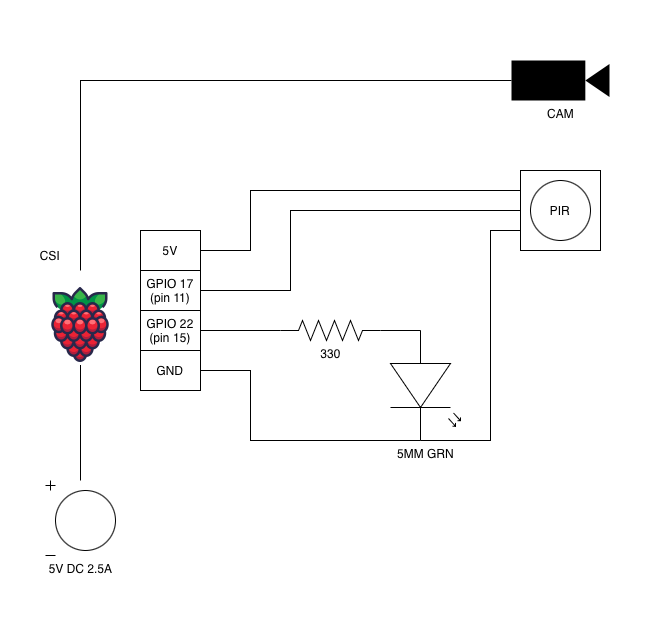

The diagram above was exported from draw.io. Its source (the exported page's mxGraphModel, read from the mxfile embedded in the PNG):
<mxGraphModel dx="655" dy="692" grid="1" gridSize="10" guides="1" tooltips="1" connect="1" arrows="1" fold="1" page="1" pageScale="1" pageWidth="1100" pageHeight="850" background="#FFFFFF" math="0" shadow="0">
  <root>
    <mxCell id="0" />
    <mxCell id="1" parent="0" />
    <mxCell id="mT_AS1oVsLziC1qkawJs-43" edge="1" parent="1" source="mT_AS1oVsLziC1qkawJs-3" style="edgeStyle=orthogonalEdgeStyle;rounded=0;orthogonalLoop=1;jettySize=auto;html=1;exitX=1;exitY=0.57;exitDx=0;exitDy=0;exitPerimeter=0;endArrow=none;endFill=0;">
      <mxGeometry relative="1" as="geometry">
        <Array as="points">
          <mxPoint x="280" y="510" />
          <mxPoint x="280" y="440" />
        </Array>
        <mxPoint x="230" y="440" as="targetPoint" />
      </mxGeometry>
    </mxCell>
    <mxCell id="mT_AS1oVsLziC1qkawJs-53" edge="1" parent="1" source="mT_AS1oVsLziC1qkawJs-3" style="edgeStyle=orthogonalEdgeStyle;rounded=0;orthogonalLoop=1;jettySize=auto;html=1;exitX=1;exitY=0.57;exitDx=0;exitDy=0;exitPerimeter=0;entryX=0;entryY=0.75;entryDx=0;entryDy=0;endArrow=none;endFill=0;" target="mT_AS1oVsLziC1qkawJs-49">
      <mxGeometry relative="1" as="geometry">
        <Array as="points">
          <mxPoint x="520" y="510" />
          <mxPoint x="520" y="300" />
        </Array>
        <mxPoint x="530" y="300" as="targetPoint" />
      </mxGeometry>
    </mxCell>
    <mxCell id="mT_AS1oVsLziC1qkawJs-3" parent="1" style="verticalLabelPosition=bottom;shadow=0;dashed=0;align=center;html=1;verticalAlign=top;shape=mxgraph.electrical.opto_electronics.led_2;pointerEvents=1;direction=south;" value="5MM GRN" vertex="1">
      <mxGeometry height="110" width="70" x="420" y="400" as="geometry" />
    </mxCell>
    <mxCell id="mT_AS1oVsLziC1qkawJs-4" parent="1" style="shape=image;html=1;verticalAlign=top;verticalLabelPosition=bottom;labelBackgroundColor=#ffffff;imageAspect=0;aspect=fixed;image=https://icons.diagrams.net/icon-cache1/Fruit-2455/Fruit_iconfree_Filled_Outline_raspberry-healthy-organic-food-fruit_icon-896.svg" value="" vertex="1">
      <mxGeometry height="80" width="80" x="70" y="354.5" as="geometry" />
    </mxCell>
    <mxCell id="mT_AS1oVsLziC1qkawJs-31" parent="1" style="shape=table;startSize=0;container=1;collapsible=0;childLayout=tableLayout;" value="" vertex="1">
      <mxGeometry height="160" width="60" x="170" y="300" as="geometry" />
    </mxCell>
    <mxCell id="mT_AS1oVsLziC1qkawJs-54" parent="mT_AS1oVsLziC1qkawJs-31" style="shape=tableRow;horizontal=0;startSize=0;swimlaneHead=0;swimlaneBody=0;strokeColor=inherit;top=0;left=0;bottom=0;right=0;collapsible=0;dropTarget=0;fillColor=none;points=[[0,0.5],[1,0.5]];portConstraint=eastwest;" vertex="1">
      <mxGeometry height="40" width="60" as="geometry" />
    </mxCell>
    <mxCell id="mT_AS1oVsLziC1qkawJs-55" parent="mT_AS1oVsLziC1qkawJs-54" style="shape=partialRectangle;html=1;whiteSpace=wrap;connectable=0;strokeColor=inherit;overflow=hidden;fillColor=none;top=0;left=0;bottom=0;right=0;pointerEvents=1;" value="5V" vertex="1">
      <mxGeometry height="40" width="60" as="geometry">
        <mxRectangle height="40" width="60" as="alternateBounds" />
      </mxGeometry>
    </mxCell>
    <mxCell id="mT_AS1oVsLziC1qkawJs-32" parent="mT_AS1oVsLziC1qkawJs-31" style="shape=tableRow;horizontal=0;startSize=0;swimlaneHead=0;swimlaneBody=0;strokeColor=inherit;top=0;left=0;bottom=0;right=0;collapsible=0;dropTarget=0;fillColor=none;points=[[0,0.5],[1,0.5]];portConstraint=eastwest;" value="" vertex="1">
      <mxGeometry height="40" width="60" y="40" as="geometry" />
    </mxCell>
    <mxCell id="mT_AS1oVsLziC1qkawJs-33" parent="mT_AS1oVsLziC1qkawJs-32" style="shape=partialRectangle;html=1;whiteSpace=wrap;connectable=0;strokeColor=inherit;overflow=hidden;fillColor=none;top=0;left=0;bottom=0;right=0;pointerEvents=1;" value="GPIO 17&lt;div&gt;(pin 11)&lt;/div&gt;" vertex="1">
      <mxGeometry height="40" width="60" as="geometry">
        <mxRectangle height="40" width="60" as="alternateBounds" />
      </mxGeometry>
    </mxCell>
    <mxCell id="mT_AS1oVsLziC1qkawJs-34" parent="mT_AS1oVsLziC1qkawJs-31" style="shape=tableRow;horizontal=0;startSize=0;swimlaneHead=0;swimlaneBody=0;strokeColor=inherit;top=0;left=0;bottom=0;right=0;collapsible=0;dropTarget=0;fillColor=none;points=[[0,0.5],[1,0.5]];portConstraint=eastwest;" value="" vertex="1">
      <mxGeometry height="40" width="60" y="80" as="geometry" />
    </mxCell>
    <mxCell id="mT_AS1oVsLziC1qkawJs-35" parent="mT_AS1oVsLziC1qkawJs-34" style="shape=partialRectangle;html=1;whiteSpace=wrap;connectable=0;strokeColor=inherit;overflow=hidden;fillColor=none;top=0;left=0;bottom=0;right=0;pointerEvents=1;" value="GPIO 22&lt;div&gt;(pin 15)&lt;/div&gt;" vertex="1">
      <mxGeometry height="40" width="60" as="geometry">
        <mxRectangle height="40" width="60" as="alternateBounds" />
      </mxGeometry>
    </mxCell>
    <mxCell id="mT_AS1oVsLziC1qkawJs-38" parent="mT_AS1oVsLziC1qkawJs-31" style="shape=tableRow;horizontal=0;startSize=0;swimlaneHead=0;swimlaneBody=0;strokeColor=inherit;top=0;left=0;bottom=0;right=0;collapsible=0;dropTarget=0;fillColor=none;points=[[0,0.5],[1,0.5]];portConstraint=eastwest;" value="" vertex="1">
      <mxGeometry height="40" width="60" y="120" as="geometry" />
    </mxCell>
    <mxCell id="mT_AS1oVsLziC1qkawJs-39" parent="mT_AS1oVsLziC1qkawJs-38" style="shape=partialRectangle;html=1;whiteSpace=wrap;connectable=0;strokeColor=inherit;overflow=hidden;fillColor=none;top=0;left=0;bottom=0;right=0;pointerEvents=1;" value="GND" vertex="1">
      <mxGeometry height="40" width="60" as="geometry">
        <mxRectangle height="40" width="60" as="alternateBounds" />
      </mxGeometry>
    </mxCell>
    <mxCell id="mT_AS1oVsLziC1qkawJs-41" edge="1" parent="1" source="mT_AS1oVsLziC1qkawJs-40" style="rounded=0;orthogonalLoop=1;jettySize=auto;html=1;exitX=0;exitY=0.5;exitDx=0;exitDy=0;exitPerimeter=0;endArrow=none;endFill=0;entryX=1;entryY=0.5;entryDx=0;entryDy=0;" target="mT_AS1oVsLziC1qkawJs-34">
      <mxGeometry relative="1" as="geometry">
        <mxPoint x="240" y="395" as="targetPoint" />
      </mxGeometry>
    </mxCell>
    <mxCell id="mT_AS1oVsLziC1qkawJs-42" edge="1" parent="1" source="mT_AS1oVsLziC1qkawJs-40" style="edgeStyle=orthogonalEdgeStyle;rounded=0;orthogonalLoop=1;jettySize=auto;html=1;exitX=1;exitY=0.5;exitDx=0;exitDy=0;exitPerimeter=0;entryX=0;entryY=0.57;entryDx=0;entryDy=0;entryPerimeter=0;endArrow=none;endFill=0;" target="mT_AS1oVsLziC1qkawJs-3">
      <mxGeometry relative="1" as="geometry">
        <Array as="points">
          <mxPoint x="440" y="400" />
          <mxPoint x="440" y="400" />
        </Array>
        <mxPoint x="450" y="390" as="targetPoint" />
      </mxGeometry>
    </mxCell>
    <mxCell id="mT_AS1oVsLziC1qkawJs-40" parent="1" style="pointerEvents=1;verticalLabelPosition=bottom;shadow=0;dashed=0;align=center;html=1;verticalAlign=top;shape=mxgraph.electrical.resistors.resistor_2;" value="330" vertex="1">
      <mxGeometry height="20" width="100" x="310" y="390" as="geometry" />
    </mxCell>
    <mxCell id="mT_AS1oVsLziC1qkawJs-46" parent="1" style="shape=mxgraph.signs.tech.video_camera;html=1;pointerEvents=1;fillColor=#000000;strokeColor=none;verticalLabelPosition=bottom;verticalAlign=top;align=center;" value="CAM" vertex="1">
      <mxGeometry height="40" width="98" x="541" y="130" as="geometry" />
    </mxCell>
    <mxCell id="mT_AS1oVsLziC1qkawJs-48" edge="1" parent="1" style="edgeStyle=orthogonalEdgeStyle;orthogonalLoop=1;jettySize=auto;html=1;rounded=0;entryX=0;entryY=0.5;entryDx=0;entryDy=0;entryPerimeter=0;endArrow=none;endFill=0;" target="mT_AS1oVsLziC1qkawJs-46" value="">
      <mxGeometry relative="1" width="80" as="geometry">
        <Array as="points">
          <mxPoint x="110" y="150" />
        </Array>
        <mxPoint x="110" y="340" as="sourcePoint" />
        <mxPoint x="344" y="100" as="targetPoint" />
      </mxGeometry>
    </mxCell>
    <mxCell id="mT_AS1oVsLziC1qkawJs-52" edge="1" parent="1" source="mT_AS1oVsLziC1qkawJs-49" style="edgeStyle=orthogonalEdgeStyle;rounded=0;orthogonalLoop=1;jettySize=auto;html=1;endArrow=none;endFill=0;entryX=1;entryY=0.5;entryDx=0;entryDy=0;" target="mT_AS1oVsLziC1qkawJs-32">
      <mxGeometry relative="1" as="geometry">
        <Array as="points">
          <mxPoint x="320" y="280" />
          <mxPoint x="320" y="360" />
        </Array>
        <mxPoint x="240" y="360" as="targetPoint" />
      </mxGeometry>
    </mxCell>
    <mxCell id="mT_AS1oVsLziC1qkawJs-49" parent="1" style="whiteSpace=wrap;html=1;aspect=fixed;fillColor=none;" value="PIR" vertex="1">
      <mxGeometry height="80" width="80" x="550" y="240" as="geometry" />
    </mxCell>
    <mxCell id="mT_AS1oVsLziC1qkawJs-50" parent="1" style="ellipse;whiteSpace=wrap;html=1;aspect=fixed;fillColor=none;" value="" vertex="1">
      <mxGeometry height="60" width="60" x="560" y="250" as="geometry" />
    </mxCell>
    <mxCell id="mT_AS1oVsLziC1qkawJs-56" edge="1" parent="1" source="mT_AS1oVsLziC1qkawJs-54" style="edgeStyle=orthogonalEdgeStyle;rounded=0;orthogonalLoop=1;jettySize=auto;html=1;exitX=1;exitY=0.5;exitDx=0;exitDy=0;endArrow=none;endFill=0;entryX=0;entryY=0.25;entryDx=0;entryDy=0;" target="mT_AS1oVsLziC1qkawJs-49">
      <mxGeometry relative="1" as="geometry">
        <Array as="points">
          <mxPoint x="280" y="320" />
          <mxPoint x="280" y="260" />
        </Array>
        <mxPoint x="540" y="260" as="targetPoint" />
      </mxGeometry>
    </mxCell>
    <mxCell id="mT_AS1oVsLziC1qkawJs-60" edge="1" parent="1" source="mT_AS1oVsLziC1qkawJs-59" style="edgeStyle=orthogonalEdgeStyle;rounded=0;orthogonalLoop=1;jettySize=auto;html=1;endArrow=none;endFill=0;" target="mT_AS1oVsLziC1qkawJs-4">
      <mxGeometry relative="1" as="geometry" />
    </mxCell>
    <mxCell id="mT_AS1oVsLziC1qkawJs-59" parent="1" style="pointerEvents=1;verticalLabelPosition=bottom;shadow=0;dashed=0;align=center;html=1;verticalAlign=top;shape=mxgraph.electrical.signal_sources.dc_source_1;fillColor=none;" value="5V DC 2.5A" vertex="1">
      <mxGeometry height="75" width="70" x="75" y="550" as="geometry" />
    </mxCell>
    <mxCell id="mT_AS1oVsLziC1qkawJs-69" parent="1" style="text;html=1;whiteSpace=wrap;strokeColor=none;fillColor=none;align=center;verticalAlign=middle;rounded=0;" value="CSI" vertex="1">
      <mxGeometry height="30" width="40" x="60" y="310" as="geometry" />
    </mxCell>
    <mxCell id="mT_AS1oVsLziC1qkawJs-72" parent="1" style="shape=waypoint;sketch=0;size=6;pointerEvents=1;points=[];fillColor=none;resizable=0;rotatable=0;perimeter=centerPerimeter;snapToPoint=1;strokeColor=light-dark(#ffffff, #ededed);" value="" vertex="1">
      <mxGeometry height="20" width="20" x="670" y="70" as="geometry" />
    </mxCell>
    <mxCell id="mT_AS1oVsLziC1qkawJs-73" parent="1" style="shape=waypoint;sketch=0;size=6;pointerEvents=1;points=[];fillColor=none;resizable=0;rotatable=0;perimeter=centerPerimeter;snapToPoint=1;strokeColor=light-dark(#ffffff, #ededed);" value="" vertex="1">
      <mxGeometry height="20" width="20" x="670" y="670" as="geometry" />
    </mxCell>
    <mxCell id="mT_AS1oVsLziC1qkawJs-74" parent="1" style="shape=waypoint;sketch=0;size=6;pointerEvents=1;points=[];fillColor=none;resizable=0;rotatable=0;perimeter=centerPerimeter;snapToPoint=1;strokeColor=light-dark(#ffffff, #ededed);" value="" vertex="1">
      <mxGeometry height="20" width="20" x="30" y="70" as="geometry" />
    </mxCell>
    <mxCell id="mT_AS1oVsLziC1qkawJs-75" parent="1" style="shape=waypoint;sketch=0;size=6;pointerEvents=1;points=[];fillColor=none;resizable=0;rotatable=0;perimeter=centerPerimeter;snapToPoint=1;strokeColor=light-dark(#ffffff, #ededed);" value="" vertex="1">
      <mxGeometry height="20" width="20" x="30" y="670" as="geometry" />
    </mxCell>
  </root>
</mxGraphModel>